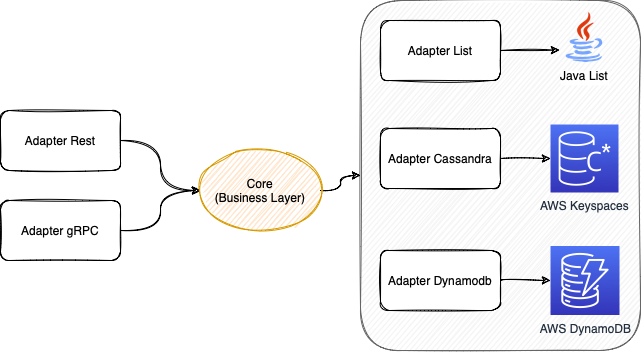

The diagram above was exported from draw.io. Its source (the exported page's mxGraphModel, read from the mxfile embedded in the PNG):
<mxGraphModel dx="901" dy="510" grid="1" gridSize="10" guides="1" tooltips="1" connect="1" arrows="1" fold="1" page="1" pageScale="1" pageWidth="827" pageHeight="1169" math="0" shadow="0">
  <root>
    <mxCell id="0" />
    <mxCell id="1" parent="0" />
    <mxCell id="IYdlygM8jPX52pJGjZ67-11" value="" style="rounded=1;whiteSpace=wrap;html=1;sketch=1;fillColor=#f5f5f5;strokeColor=#666666;fontColor=#333333;" vertex="1" parent="1">
      <mxGeometry x="530" y="80" width="280" height="350" as="geometry" />
    </mxCell>
    <mxCell id="IYdlygM8jPX52pJGjZ67-14" style="edgeStyle=orthogonalEdgeStyle;curved=1;rounded=0;sketch=1;orthogonalLoop=1;jettySize=auto;html=1;entryX=0;entryY=0.5;entryDx=0;entryDy=0;" edge="1" parent="1" source="IYdlygM8jPX52pJGjZ67-1" target="IYdlygM8jPX52pJGjZ67-12">
      <mxGeometry relative="1" as="geometry" />
    </mxCell>
    <mxCell id="IYdlygM8jPX52pJGjZ67-1" value="Adapter Rest" style="rounded=1;whiteSpace=wrap;html=1;sketch=1;" vertex="1" parent="1">
      <mxGeometry x="170" y="190" width="120" height="60" as="geometry" />
    </mxCell>
    <mxCell id="IYdlygM8jPX52pJGjZ67-15" style="edgeStyle=orthogonalEdgeStyle;curved=1;rounded=0;sketch=1;orthogonalLoop=1;jettySize=auto;html=1;" edge="1" parent="1" source="IYdlygM8jPX52pJGjZ67-2" target="IYdlygM8jPX52pJGjZ67-12">
      <mxGeometry relative="1" as="geometry" />
    </mxCell>
    <mxCell id="IYdlygM8jPX52pJGjZ67-2" value="Adapter gRPC" style="rounded=1;whiteSpace=wrap;html=1;sketch=1;" vertex="1" parent="1">
      <mxGeometry x="170" y="280" width="120" height="60" as="geometry" />
    </mxCell>
    <mxCell id="IYdlygM8jPX52pJGjZ67-10" style="edgeStyle=orthogonalEdgeStyle;curved=1;rounded=0;sketch=1;orthogonalLoop=1;jettySize=auto;html=1;" edge="1" parent="1" source="IYdlygM8jPX52pJGjZ67-3" target="IYdlygM8jPX52pJGjZ67-9">
      <mxGeometry relative="1" as="geometry" />
    </mxCell>
    <mxCell id="IYdlygM8jPX52pJGjZ67-3" value="Adapter Cassandra" style="rounded=1;whiteSpace=wrap;html=1;sketch=1;" vertex="1" parent="1">
      <mxGeometry x="550" y="208" width="120" height="60" as="geometry" />
    </mxCell>
    <mxCell id="IYdlygM8jPX52pJGjZ67-7" style="edgeStyle=orthogonalEdgeStyle;rounded=0;orthogonalLoop=1;jettySize=auto;html=1;entryX=0;entryY=0.5;entryDx=0;entryDy=0;entryPerimeter=0;sketch=1;curved=1;" edge="1" parent="1" source="IYdlygM8jPX52pJGjZ67-4" target="IYdlygM8jPX52pJGjZ67-6">
      <mxGeometry relative="1" as="geometry" />
    </mxCell>
    <mxCell id="IYdlygM8jPX52pJGjZ67-4" value="Adapter Dynamodb" style="rounded=1;whiteSpace=wrap;html=1;sketch=1;" vertex="1" parent="1">
      <mxGeometry x="550" y="330" width="120" height="60" as="geometry" />
    </mxCell>
    <mxCell id="IYdlygM8jPX52pJGjZ67-17" style="edgeStyle=orthogonalEdgeStyle;curved=1;rounded=0;sketch=1;orthogonalLoop=1;jettySize=auto;html=1;entryX=0;entryY=0.75;entryDx=0;entryDy=0;" edge="1" parent="1" source="IYdlygM8jPX52pJGjZ67-5" target="IYdlygM8jPX52pJGjZ67-16">
      <mxGeometry relative="1" as="geometry" />
    </mxCell>
    <mxCell id="IYdlygM8jPX52pJGjZ67-5" value="Adapter List" style="rounded=1;whiteSpace=wrap;html=1;sketch=1;" vertex="1" parent="1">
      <mxGeometry x="550" y="100" width="120" height="60" as="geometry" />
    </mxCell>
    <mxCell id="IYdlygM8jPX52pJGjZ67-6" value="AWS DynamoDB" style="sketch=0;points=[[0,0,0],[0.25,0,0],[0.5,0,0],[0.75,0,0],[1,0,0],[0,1,0],[0.25,1,0],[0.5,1,0],[0.75,1,0],[1,1,0],[0,0.25,0],[0,0.5,0],[0,0.75,0],[1,0.25,0],[1,0.5,0],[1,0.75,0]];outlineConnect=0;fontColor=#232F3E;gradientColor=#4D72F3;gradientDirection=north;fillColor=#3334B9;strokeColor=#ffffff;dashed=0;verticalLabelPosition=bottom;verticalAlign=top;align=center;html=1;fontSize=12;fontStyle=0;aspect=fixed;shape=mxgraph.aws4.resourceIcon;resIcon=mxgraph.aws4.dynamodb;rounded=1;" vertex="1" parent="1">
      <mxGeometry x="720" y="325.5" width="69" height="69" as="geometry" />
    </mxCell>
    <mxCell id="IYdlygM8jPX52pJGjZ67-9" value="AWS Keyspaces" style="sketch=0;points=[[0,0,0],[0.25,0,0],[0.5,0,0],[0.75,0,0],[1,0,0],[0,1,0],[0.25,1,0],[0.5,1,0],[0.75,1,0],[1,1,0],[0,0.25,0],[0,0.5,0],[0,0.75,0],[1,0.25,0],[1,0.5,0],[1,0.75,0]];outlineConnect=0;fontColor=#232F3E;gradientColor=#4D72F3;gradientDirection=north;fillColor=#3334B9;strokeColor=#ffffff;dashed=0;verticalLabelPosition=bottom;verticalAlign=top;align=center;html=1;fontSize=12;fontStyle=0;aspect=fixed;shape=mxgraph.aws4.resourceIcon;resIcon=mxgraph.aws4.keyspaces;rounded=1;" vertex="1" parent="1">
      <mxGeometry x="720" y="204" width="68" height="68" as="geometry" />
    </mxCell>
    <mxCell id="IYdlygM8jPX52pJGjZ67-13" style="edgeStyle=orthogonalEdgeStyle;curved=1;rounded=0;sketch=1;orthogonalLoop=1;jettySize=auto;html=1;entryX=0;entryY=0.5;entryDx=0;entryDy=0;" edge="1" parent="1" source="IYdlygM8jPX52pJGjZ67-12" target="IYdlygM8jPX52pJGjZ67-11">
      <mxGeometry relative="1" as="geometry" />
    </mxCell>
    <mxCell id="IYdlygM8jPX52pJGjZ67-12" value="Core&lt;br&gt;(Business Layer)" style="ellipse;whiteSpace=wrap;html=1;rounded=1;sketch=1;fillColor=#ffe6cc;strokeColor=#d79b00;" vertex="1" parent="1">
      <mxGeometry x="370" y="230" width="120" height="80" as="geometry" />
    </mxCell>
    <mxCell id="IYdlygM8jPX52pJGjZ67-16" value="Java List" style="shape=image;verticalLabelPosition=bottom;labelBackgroundColor=default;verticalAlign=top;aspect=fixed;imageAspect=0;image=https://cdn-icons-png.flaticon.com/512/226/226777.png;" vertex="1" parent="1">
      <mxGeometry x="729" y="92" width="50" height="50" as="geometry" />
    </mxCell>
  </root>
</mxGraphModel>